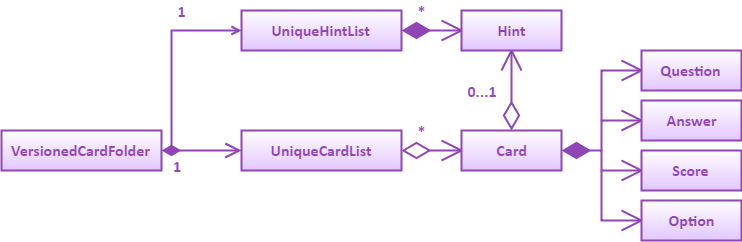

The diagram above was exported from draw.io. Its source (the exported page's mxGraphModel, read from the mxfile embedded in the PNG):
<mxGraphModel dx="1010" dy="501" grid="1" gridSize="10" guides="1" tooltips="1" connect="1" arrows="1" fold="1" page="1" pageScale="1" pageWidth="850" pageHeight="1100" math="0" shadow="0">
  <root>
    <mxCell id="0" />
    <mxCell id="1" parent="0" />
    <mxCell id="m9eWCV5ffHI3GfiEqIer-1" value="&lt;font style=&quot;font-size: 16px&quot; color=&quot;#9047b5&quot;&gt;&lt;b&gt;VersionedCardFolder&lt;/b&gt;&lt;/font&gt;" style="rounded=0;whiteSpace=wrap;html=1;gradientColor=#E3C7FF;gradientDirection=south;strokeWidth=2;strokeColor=#9047B5;fontFamily=Calibri;" parent="1" vertex="1">
      <mxGeometry x="80" y="240" width="160" height="40" as="geometry" />
    </mxCell>
    <mxCell id="y9Uny4f4b0AxBZIiX6Eq-1" value="&lt;font style=&quot;font-size: 16px&quot; color=&quot;#9047b5&quot;&gt;&lt;b&gt;UniqueCardList&lt;/b&gt;&lt;/font&gt;" style="rounded=0;whiteSpace=wrap;html=1;gradientColor=#E3C7FF;gradientDirection=south;strokeWidth=2;strokeColor=#9047B5;fontFamily=Calibri;" vertex="1" parent="1">
      <mxGeometry x="320" y="240" width="160" height="40" as="geometry" />
    </mxCell>
    <mxCell id="y9Uny4f4b0AxBZIiX6Eq-2" value="&lt;font style=&quot;font-size: 16px&quot; color=&quot;#9047b5&quot;&gt;&lt;b&gt;UniqueHintList&lt;/b&gt;&lt;/font&gt;" style="rounded=0;whiteSpace=wrap;html=1;gradientColor=#E3C7FF;gradientDirection=south;strokeWidth=2;strokeColor=#9047B5;fontFamily=Calibri;" vertex="1" parent="1">
      <mxGeometry x="320" y="120" width="160" height="40" as="geometry" />
    </mxCell>
    <mxCell id="y9Uny4f4b0AxBZIiX6Eq-3" value="&lt;font style=&quot;font-size: 16px&quot; color=&quot;#9047b5&quot;&gt;&lt;b&gt;Hint&lt;/b&gt;&lt;/font&gt;" style="rounded=0;whiteSpace=wrap;html=1;gradientColor=#E3C7FF;gradientDirection=south;strokeWidth=2;strokeColor=#9047B5;fontFamily=Calibri;" vertex="1" parent="1">
      <mxGeometry x="540" y="120" width="100" height="40" as="geometry" />
    </mxCell>
    <mxCell id="y9Uny4f4b0AxBZIiX6Eq-4" value="&lt;font style=&quot;font-size: 16px&quot; color=&quot;#9047b5&quot;&gt;&lt;b&gt;Card&lt;/b&gt;&lt;/font&gt;" style="rounded=0;whiteSpace=wrap;html=1;gradientColor=#E3C7FF;gradientDirection=south;strokeWidth=2;strokeColor=#9047B5;fontFamily=Calibri;" vertex="1" parent="1">
      <mxGeometry x="540" y="240" width="100" height="40" as="geometry" />
    </mxCell>
    <mxCell id="y9Uny4f4b0AxBZIiX6Eq-5" value="&lt;font style=&quot;font-size: 16px&quot; color=&quot;#9047b5&quot;&gt;&lt;b&gt;Question&lt;/b&gt;&lt;/font&gt;" style="rounded=0;whiteSpace=wrap;html=1;gradientColor=#E3C7FF;gradientDirection=south;strokeWidth=2;strokeColor=#9047B5;fontFamily=Calibri;" vertex="1" parent="1">
      <mxGeometry x="720" y="160" width="100" height="40" as="geometry" />
    </mxCell>
    <mxCell id="y9Uny4f4b0AxBZIiX6Eq-6" value="&lt;font style=&quot;font-size: 16px&quot; color=&quot;#9047b5&quot;&gt;&lt;b&gt;Answer&lt;/b&gt;&lt;/font&gt;" style="rounded=0;whiteSpace=wrap;html=1;gradientColor=#E3C7FF;gradientDirection=south;strokeWidth=2;strokeColor=#9047B5;fontFamily=Calibri;" vertex="1" parent="1">
      <mxGeometry x="720" y="210" width="100" height="40" as="geometry" />
    </mxCell>
    <mxCell id="y9Uny4f4b0AxBZIiX6Eq-7" value="&lt;font style=&quot;font-size: 16px&quot; color=&quot;#9047b5&quot;&gt;&lt;b&gt;Score&lt;/b&gt;&lt;/font&gt;" style="rounded=0;whiteSpace=wrap;html=1;gradientColor=#E3C7FF;gradientDirection=south;strokeWidth=2;strokeColor=#9047B5;fontFamily=Calibri;" vertex="1" parent="1">
      <mxGeometry x="720" y="260" width="100" height="40" as="geometry" />
    </mxCell>
    <mxCell id="y9Uny4f4b0AxBZIiX6Eq-8" value="&lt;font style=&quot;font-size: 16px&quot; color=&quot;#9047b5&quot;&gt;&lt;b&gt;Option&lt;/b&gt;&lt;/font&gt;" style="rounded=0;whiteSpace=wrap;html=1;gradientColor=#E3C7FF;gradientDirection=south;strokeWidth=2;strokeColor=#9047B5;fontFamily=Calibri;" vertex="1" parent="1">
      <mxGeometry x="720" y="310" width="100" height="40" as="geometry" />
    </mxCell>
    <mxCell id="y9Uny4f4b0AxBZIiX6Eq-9" value="1" style="endArrow=open;html=1;endSize=12;startArrow=diamondThin;startSize=14;startFill=1;edgeStyle=orthogonalEdgeStyle;align=left;verticalAlign=top;rounded=0;strokeColor=#9047B5;strokeWidth=2;fontFamily=Calibri;fontSize=16;fontStyle=1;fontColor=#9047B5;labelPosition=right;verticalLabelPosition=bottom;labelBackgroundColor=none;" edge="1" parent="1">
      <mxGeometry x="-0.75" relative="1" as="geometry">
        <mxPoint x="240" y="260" as="sourcePoint" />
        <mxPoint x="320" y="260" as="targetPoint" />
        <mxPoint as="offset" />
      </mxGeometry>
    </mxCell>
    <mxCell id="y9Uny4f4b0AxBZIiX6Eq-11" value="" style="endArrow=open;html=1;strokeColor=#9047B5;strokeWidth=2;entryX=0;entryY=0.5;entryDx=0;entryDy=0;rounded=0;endFill=0;" edge="1" parent="1" target="y9Uny4f4b0AxBZIiX6Eq-2">
      <mxGeometry width="50" height="50" relative="1" as="geometry">
        <mxPoint x="250" y="260" as="sourcePoint" />
        <mxPoint x="300" y="160" as="targetPoint" />
        <Array as="points">
          <mxPoint x="250" y="140" />
        </Array>
      </mxGeometry>
    </mxCell>
    <mxCell id="y9Uny4f4b0AxBZIiX6Eq-15" value="" style="endArrow=diamondThin;endFill=1;endSize=24;html=1;strokeColor=#9047B5;strokeWidth=2;fontFamily=Calibri;fontSize=16;fontColor=#9047B5;entryX=1;entryY=0.5;entryDx=0;entryDy=0;exitX=0;exitY=0.5;exitDx=0;exitDy=0;" edge="1" parent="1" source="y9Uny4f4b0AxBZIiX6Eq-3" target="y9Uny4f4b0AxBZIiX6Eq-2">
      <mxGeometry width="160" relative="1" as="geometry">
        <mxPoint x="410" y="90" as="sourcePoint" />
        <mxPoint x="570" y="90" as="targetPoint" />
      </mxGeometry>
    </mxCell>
    <mxCell id="y9Uny4f4b0AxBZIiX6Eq-16" value="" style="endArrow=none;html=1;strokeColor=#9047B5;strokeWidth=2;fontFamily=Calibri;fontSize=16;fontColor=#9047B5;entryX=0;entryY=0.5;entryDx=0;entryDy=0;" edge="1" parent="1" target="y9Uny4f4b0AxBZIiX6Eq-3">
      <mxGeometry width="50" height="50" relative="1" as="geometry">
        <mxPoint x="520" y="130" as="sourcePoint" />
        <mxPoint x="530" y="50" as="targetPoint" />
      </mxGeometry>
    </mxCell>
    <mxCell id="y9Uny4f4b0AxBZIiX6Eq-17" value="" style="endArrow=none;html=1;strokeColor=#9047B5;strokeWidth=2;fontFamily=Calibri;fontSize=16;fontColor=#9047B5;" edge="1" parent="1">
      <mxGeometry width="50" height="50" relative="1" as="geometry">
        <mxPoint x="520" y="150" as="sourcePoint" />
        <mxPoint x="540" y="140" as="targetPoint" />
      </mxGeometry>
    </mxCell>
    <mxCell id="y9Uny4f4b0AxBZIiX6Eq-18" value="&lt;b&gt;*&lt;/b&gt;" style="text;html=1;strokeColor=none;fillColor=none;align=center;verticalAlign=middle;whiteSpace=wrap;rounded=0;fontFamily=Calibri;fontSize=16;fontColor=#9047B5;" vertex="1" parent="1">
      <mxGeometry x="490" y="110" width="20" height="20" as="geometry" />
    </mxCell>
    <mxCell id="y9Uny4f4b0AxBZIiX6Eq-20" value="" style="endArrow=diamondThin;endFill=0;endSize=24;html=1;strokeColor=#9047B5;strokeWidth=2;fontFamily=Calibri;fontSize=16;fontColor=#9047B5;entryX=1;entryY=0.5;entryDx=0;entryDy=0;exitX=0;exitY=0.5;exitDx=0;exitDy=0;" edge="1" parent="1" source="y9Uny4f4b0AxBZIiX6Eq-4" target="y9Uny4f4b0AxBZIiX6Eq-1">
      <mxGeometry width="160" relative="1" as="geometry">
        <mxPoint x="450" y="330" as="sourcePoint" />
        <mxPoint x="610" y="330" as="targetPoint" />
      </mxGeometry>
    </mxCell>
    <mxCell id="y9Uny4f4b0AxBZIiX6Eq-23" value="" style="endArrow=none;html=1;strokeColor=#9047B5;strokeWidth=2;fontFamily=Calibri;fontSize=16;fontColor=#9047B5;" edge="1" parent="1">
      <mxGeometry width="50" height="50" relative="1" as="geometry">
        <mxPoint x="520" y="250" as="sourcePoint" />
        <mxPoint x="540" y="260" as="targetPoint" />
      </mxGeometry>
    </mxCell>
    <mxCell id="y9Uny4f4b0AxBZIiX6Eq-24" value="" style="endArrow=none;html=1;strokeColor=#9047B5;strokeWidth=2;fontFamily=Calibri;fontSize=16;fontColor=#9047B5;" edge="1" parent="1">
      <mxGeometry width="50" height="50" relative="1" as="geometry">
        <mxPoint x="520" y="270" as="sourcePoint" />
        <mxPoint x="540" y="260" as="targetPoint" />
      </mxGeometry>
    </mxCell>
    <mxCell id="y9Uny4f4b0AxBZIiX6Eq-25" value="&lt;b&gt;*&lt;/b&gt;" style="text;html=1;strokeColor=none;fillColor=none;align=center;verticalAlign=middle;whiteSpace=wrap;rounded=0;fontFamily=Calibri;fontSize=16;fontColor=#9047B5;" vertex="1" parent="1">
      <mxGeometry x="490" y="230" width="20" height="20" as="geometry" />
    </mxCell>
    <mxCell id="y9Uny4f4b0AxBZIiX6Eq-26" value="" style="endArrow=diamondThin;endFill=0;endSize=24;html=1;strokeColor=#9047B5;strokeWidth=2;fontFamily=Calibri;fontSize=16;fontColor=#9047B5;entryX=0.5;entryY=0;entryDx=0;entryDy=0;exitX=0.5;exitY=1;exitDx=0;exitDy=0;" edge="1" parent="1" source="y9Uny4f4b0AxBZIiX6Eq-3" target="y9Uny4f4b0AxBZIiX6Eq-4">
      <mxGeometry width="160" relative="1" as="geometry">
        <mxPoint x="630" y="190" as="sourcePoint" />
        <mxPoint x="570" y="190" as="targetPoint" />
      </mxGeometry>
    </mxCell>
    <mxCell id="y9Uny4f4b0AxBZIiX6Eq-27" value="" style="endArrow=none;html=1;strokeColor=#9047B5;strokeWidth=2;fontFamily=Calibri;fontSize=16;fontColor=#9047B5;" edge="1" parent="1">
      <mxGeometry width="50" height="50" relative="1" as="geometry">
        <mxPoint x="580" y="180" as="sourcePoint" />
        <mxPoint x="590" y="160" as="targetPoint" />
      </mxGeometry>
    </mxCell>
    <mxCell id="y9Uny4f4b0AxBZIiX6Eq-28" value="" style="endArrow=none;html=1;strokeColor=#9047B5;strokeWidth=2;fontFamily=Calibri;fontSize=16;fontColor=#9047B5;" edge="1" parent="1">
      <mxGeometry width="50" height="50" relative="1" as="geometry">
        <mxPoint x="600" y="180" as="sourcePoint" />
        <mxPoint x="590" y="160" as="targetPoint" />
      </mxGeometry>
    </mxCell>
    <mxCell id="y9Uny4f4b0AxBZIiX6Eq-29" value="&lt;b&gt;0...1&lt;/b&gt;" style="text;html=1;strokeColor=none;fillColor=none;align=center;verticalAlign=middle;whiteSpace=wrap;rounded=0;fontFamily=Calibri;fontSize=16;fontColor=#9047B5;" vertex="1" parent="1">
      <mxGeometry x="540" y="190" width="40" height="20" as="geometry" />
    </mxCell>
    <mxCell id="y9Uny4f4b0AxBZIiX6Eq-30" value="" style="endArrow=diamondThin;endFill=1;endSize=24;html=1;strokeColor=#9047B5;strokeWidth=2;fontFamily=Calibri;fontSize=16;fontColor=#9047B5;entryX=1;entryY=0.5;entryDx=0;entryDy=0;exitX=0;exitY=0.5;exitDx=0;exitDy=0;rounded=0;" edge="1" parent="1" source="y9Uny4f4b0AxBZIiX6Eq-7" target="y9Uny4f4b0AxBZIiX6Eq-4">
      <mxGeometry width="160" relative="1" as="geometry">
        <mxPoint x="500" y="330" as="sourcePoint" />
        <mxPoint x="660" y="330" as="targetPoint" />
        <Array as="points">
          <mxPoint x="680" y="280" />
          <mxPoint x="680" y="260" />
        </Array>
      </mxGeometry>
    </mxCell>
    <mxCell id="y9Uny4f4b0AxBZIiX6Eq-31" value="" style="endArrow=none;html=1;strokeColor=#9047B5;strokeWidth=2;fontFamily=Calibri;fontSize=16;fontColor=#9047B5;exitX=0;exitY=0.5;exitDx=0;exitDy=0;rounded=0;" edge="1" parent="1" source="y9Uny4f4b0AxBZIiX6Eq-8">
      <mxGeometry width="50" height="50" relative="1" as="geometry">
        <mxPoint x="640" y="355" as="sourcePoint" />
        <mxPoint x="680" y="280" as="targetPoint" />
        <Array as="points">
          <mxPoint x="680" y="330" />
        </Array>
      </mxGeometry>
    </mxCell>
    <mxCell id="y9Uny4f4b0AxBZIiX6Eq-32" value="" style="endArrow=none;html=1;strokeColor=#9047B5;strokeWidth=2;fontFamily=Calibri;fontSize=16;fontColor=#9047B5;entryX=0;entryY=0.5;entryDx=0;entryDy=0;rounded=0;" edge="1" parent="1" target="y9Uny4f4b0AxBZIiX6Eq-6">
      <mxGeometry width="50" height="50" relative="1" as="geometry">
        <mxPoint x="680" y="260" as="sourcePoint" />
        <mxPoint x="710" y="150" as="targetPoint" />
        <Array as="points">
          <mxPoint x="680" y="230" />
        </Array>
      </mxGeometry>
    </mxCell>
    <mxCell id="y9Uny4f4b0AxBZIiX6Eq-33" value="" style="endArrow=none;html=1;strokeColor=#9047B5;strokeWidth=2;fontFamily=Calibri;fontSize=16;fontColor=#9047B5;entryX=0;entryY=0.5;entryDx=0;entryDy=0;rounded=0;" edge="1" parent="1" target="y9Uny4f4b0AxBZIiX6Eq-5">
      <mxGeometry width="50" height="50" relative="1" as="geometry">
        <mxPoint x="680" y="230" as="sourcePoint" />
        <mxPoint x="710" y="170" as="targetPoint" />
        <Array as="points">
          <mxPoint x="680" y="180" />
        </Array>
      </mxGeometry>
    </mxCell>
    <mxCell id="y9Uny4f4b0AxBZIiX6Eq-37" value="" style="group" vertex="1" connectable="0" parent="1">
      <mxGeometry x="700" y="320" width="20" height="20" as="geometry" />
    </mxCell>
    <mxCell id="y9Uny4f4b0AxBZIiX6Eq-34" value="" style="endArrow=none;html=1;strokeColor=#9047B5;strokeWidth=2;fontFamily=Calibri;fontSize=16;fontColor=#9047B5;" edge="1" parent="y9Uny4f4b0AxBZIiX6Eq-37">
      <mxGeometry width="50" height="50" relative="1" as="geometry">
        <mxPoint as="sourcePoint" />
        <mxPoint x="20" y="10" as="targetPoint" />
      </mxGeometry>
    </mxCell>
    <mxCell id="y9Uny4f4b0AxBZIiX6Eq-35" value="" style="endArrow=none;html=1;strokeColor=#9047B5;strokeWidth=2;fontFamily=Calibri;fontSize=16;fontColor=#9047B5;" edge="1" parent="y9Uny4f4b0AxBZIiX6Eq-37">
      <mxGeometry width="50" height="50" relative="1" as="geometry">
        <mxPoint y="20" as="sourcePoint" />
        <mxPoint x="20" y="10" as="targetPoint" />
      </mxGeometry>
    </mxCell>
    <mxCell id="y9Uny4f4b0AxBZIiX6Eq-39" value="" style="group" vertex="1" connectable="0" parent="1">
      <mxGeometry x="700" y="270" width="20" height="20" as="geometry" />
    </mxCell>
    <mxCell id="y9Uny4f4b0AxBZIiX6Eq-40" value="" style="endArrow=none;html=1;strokeColor=#9047B5;strokeWidth=2;fontFamily=Calibri;fontSize=16;fontColor=#9047B5;" edge="1" parent="y9Uny4f4b0AxBZIiX6Eq-39">
      <mxGeometry width="50" height="50" relative="1" as="geometry">
        <mxPoint as="sourcePoint" />
        <mxPoint x="20" y="10" as="targetPoint" />
      </mxGeometry>
    </mxCell>
    <mxCell id="y9Uny4f4b0AxBZIiX6Eq-41" value="" style="endArrow=none;html=1;strokeColor=#9047B5;strokeWidth=2;fontFamily=Calibri;fontSize=16;fontColor=#9047B5;" edge="1" parent="y9Uny4f4b0AxBZIiX6Eq-39">
      <mxGeometry width="50" height="50" relative="1" as="geometry">
        <mxPoint y="20" as="sourcePoint" />
        <mxPoint x="20" y="10" as="targetPoint" />
      </mxGeometry>
    </mxCell>
    <mxCell id="y9Uny4f4b0AxBZIiX6Eq-42" value="" style="group" vertex="1" connectable="0" parent="1">
      <mxGeometry x="700" y="220" width="20" height="20" as="geometry" />
    </mxCell>
    <mxCell id="y9Uny4f4b0AxBZIiX6Eq-43" value="" style="endArrow=none;html=1;strokeColor=#9047B5;strokeWidth=2;fontFamily=Calibri;fontSize=16;fontColor=#9047B5;" edge="1" parent="y9Uny4f4b0AxBZIiX6Eq-42">
      <mxGeometry width="50" height="50" relative="1" as="geometry">
        <mxPoint as="sourcePoint" />
        <mxPoint x="20" y="10" as="targetPoint" />
      </mxGeometry>
    </mxCell>
    <mxCell id="y9Uny4f4b0AxBZIiX6Eq-44" value="" style="endArrow=none;html=1;strokeColor=#9047B5;strokeWidth=2;fontFamily=Calibri;fontSize=16;fontColor=#9047B5;" edge="1" parent="y9Uny4f4b0AxBZIiX6Eq-42">
      <mxGeometry width="50" height="50" relative="1" as="geometry">
        <mxPoint y="20" as="sourcePoint" />
        <mxPoint x="20" y="10" as="targetPoint" />
      </mxGeometry>
    </mxCell>
    <mxCell id="y9Uny4f4b0AxBZIiX6Eq-45" value="" style="group" vertex="1" connectable="0" parent="1">
      <mxGeometry x="700" y="170" width="20" height="20" as="geometry" />
    </mxCell>
    <mxCell id="y9Uny4f4b0AxBZIiX6Eq-46" value="" style="endArrow=none;html=1;strokeColor=#9047B5;strokeWidth=2;fontFamily=Calibri;fontSize=16;fontColor=#9047B5;" edge="1" parent="y9Uny4f4b0AxBZIiX6Eq-45">
      <mxGeometry width="50" height="50" relative="1" as="geometry">
        <mxPoint as="sourcePoint" />
        <mxPoint x="20" y="10" as="targetPoint" />
      </mxGeometry>
    </mxCell>
    <mxCell id="y9Uny4f4b0AxBZIiX6Eq-47" value="" style="endArrow=none;html=1;strokeColor=#9047B5;strokeWidth=2;fontFamily=Calibri;fontSize=16;fontColor=#9047B5;" edge="1" parent="y9Uny4f4b0AxBZIiX6Eq-45">
      <mxGeometry width="50" height="50" relative="1" as="geometry">
        <mxPoint y="20" as="sourcePoint" />
        <mxPoint x="20" y="10" as="targetPoint" />
      </mxGeometry>
    </mxCell>
    <mxCell id="y9Uny4f4b0AxBZIiX6Eq-48" value="&lt;b&gt;1&lt;/b&gt;" style="text;html=1;strokeColor=none;fillColor=none;align=center;verticalAlign=middle;whiteSpace=wrap;rounded=0;fontFamily=Calibri;fontSize=16;fontColor=#9047B5;" vertex="1" parent="1">
      <mxGeometry x="250" y="110" width="20" height="20" as="geometry" />
    </mxCell>
  </root>
</mxGraphModel>